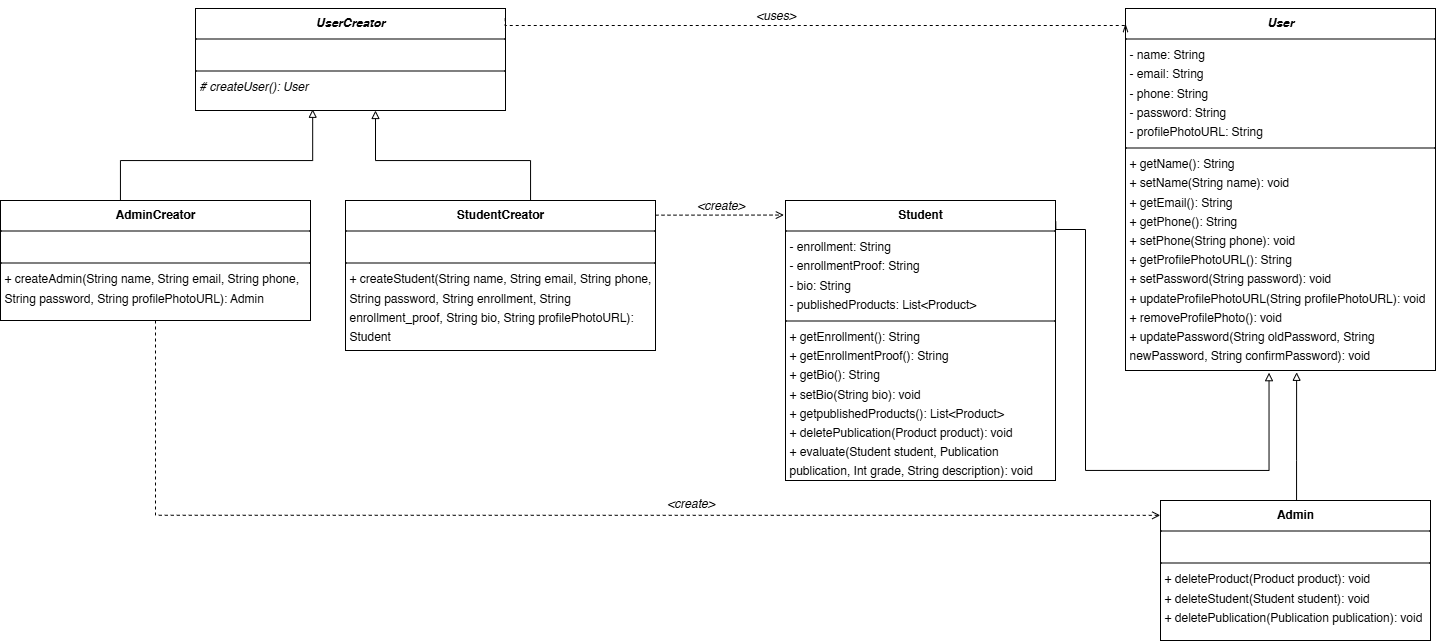

The diagram above was exported from draw.io. Its source (the exported page's mxGraphModel, read from the mxfile embedded in the PNG):
<mxGraphModel dx="2504" dy="769" grid="1" gridSize="10" guides="1" tooltips="1" connect="1" arrows="1" fold="1" page="1" pageScale="1" pageWidth="850" pageHeight="1100" math="0" shadow="0">
  <root>
    <mxCell id="0" />
    <mxCell id="1" parent="0" />
    <mxCell id="36oQLwT9X_5NoskHVaen-1" value="&lt;div style=&quot;line-height: 160%;&quot;&gt;&lt;p style=&quot;margin:0px;margin-top:4px;text-align:center;&quot;&gt;&lt;b&gt;&lt;i&gt;User&lt;/i&gt;&lt;/b&gt;&lt;/p&gt;&lt;hr size=&quot;1&quot; style=&quot;border-style:solid;&quot;&gt;&lt;p style=&quot;margin:0px;margin-left:4px;&quot;&gt;- name: String&lt;/p&gt;&lt;p style=&quot;margin:0px;margin-left:4px;&quot;&gt;- email: String&lt;br&gt;- phone: String&lt;/p&gt;&lt;p style=&quot;margin:0px;margin-left:4px;&quot;&gt;- password: String&lt;/p&gt;&lt;p style=&quot;margin:0px;margin-left:4px;&quot;&gt;- profilePhotoURL: String&lt;/p&gt;&lt;hr size=&quot;1&quot; style=&quot;border-style:solid;&quot;&gt;&lt;p style=&quot;margin:0px;margin-left:4px;&quot;&gt;+ getName(): String&lt;/p&gt;&lt;p style=&quot;margin:0px;margin-left:4px;&quot;&gt;+ setName(String name): void&lt;/p&gt;&lt;p style=&quot;margin:0px;margin-left:4px;&quot;&gt;+ getEmail(): String&lt;/p&gt;&lt;p style=&quot;margin:0px;margin-left:4px;&quot;&gt;+ getPhone(): String&lt;/p&gt;&lt;p style=&quot;margin:0px;margin-left:4px;&quot;&gt;+ setPhone(String phone): void&lt;/p&gt;&lt;p style=&quot;margin:0px;margin-left:4px;&quot;&gt;+ getProfilePhotoURL(): String&lt;/p&gt;&lt;p style=&quot;margin:0px;margin-left:4px;&quot;&gt;+ setPassword(String password): void&lt;/p&gt;&lt;p style=&quot;margin:0px;margin-left:4px;&quot;&gt;+ updateProfilePhotoURL(String profilePhotoURL): void&lt;/p&gt;&lt;p style=&quot;margin:0px;margin-left:4px;&quot;&gt;+ removeProfilePhoto(): void&lt;/p&gt;&lt;p style=&quot;margin:0px;margin-left:4px;&quot;&gt;+ updatePassword(String oldPassword, String newPassword, String confirmPassword): void&lt;/p&gt;&lt;/div&gt;" style="verticalAlign=top;align=left;overflow=fill;html=1;whiteSpace=wrap;" parent="1" vertex="1">
      <mxGeometry x="390" y="108" width="310" height="362" as="geometry" />
    </mxCell>
    <mxCell id="36oQLwT9X_5NoskHVaen-2" value="&lt;div style=&quot;line-height: 160%;&quot;&gt;&lt;p style=&quot;margin:0px;margin-top:4px;text-align:center;&quot;&gt;&lt;b&gt;Student&lt;/b&gt;&lt;/p&gt;&lt;hr size=&quot;1&quot; style=&quot;border-style:solid;&quot;&gt;&lt;p style=&quot;margin:0px;margin-left:4px;&quot;&gt;- enrollment: String&lt;br&gt;&lt;/p&gt;&lt;p style=&quot;margin:0px;margin-left:4px;&quot;&gt;- enrollmentProof: String&lt;/p&gt;&lt;p style=&quot;margin:0px;margin-left:4px;&quot;&gt;- bio: String&lt;/p&gt;&lt;p style=&quot;margin:0px;margin-left:4px;&quot;&gt;- publishedProducts: List&amp;lt;Product&amp;gt;&lt;/p&gt;&lt;hr size=&quot;1&quot; style=&quot;border-style:solid;&quot;&gt;&lt;p style=&quot;margin:0px;margin-left:4px;&quot;&gt;+ getEnrollment(): String&lt;/p&gt;&lt;p style=&quot;margin:0px;margin-left:4px;&quot;&gt;+ getEnrollmentProof(): String&lt;/p&gt;&lt;p style=&quot;margin:0px;margin-left:4px;&quot;&gt;+ getBio(): String&lt;/p&gt;&lt;p style=&quot;margin:0px;margin-left:4px;&quot;&gt;+ setBio(String bio): void&lt;/p&gt;&lt;p style=&quot;margin:0px;margin-left:4px;&quot;&gt;+ getpublishedProducts(): List&amp;lt;Product&amp;gt;&lt;/p&gt;&lt;p style=&quot;margin:0px;margin-left:4px;&quot;&gt;+ deletePublication(Product product): void&lt;/p&gt;&lt;p style=&quot;margin:0px;margin-left:4px;&quot;&gt;+ evaluate(Student student, Publication publication, Int grade, String description): void&lt;/p&gt;&lt;p style=&quot;margin:0px;margin-left:4px;&quot;&gt;&lt;br&gt;&lt;/p&gt;&lt;/div&gt;" style="verticalAlign=top;align=left;overflow=fill;html=1;whiteSpace=wrap;" parent="1" vertex="1">
      <mxGeometry x="50" y="300" width="270" height="280" as="geometry" />
    </mxCell>
    <mxCell id="36oQLwT9X_5NoskHVaen-3" value="&lt;div style=&quot;line-height: 160%;&quot;&gt;&lt;p style=&quot;margin:0px;margin-top:4px;text-align:center;&quot;&gt;&lt;b&gt;Admin&lt;/b&gt;&lt;/p&gt;&lt;hr size=&quot;1&quot; style=&quot;border-style:solid;&quot;&gt;&lt;p style=&quot;margin:0px;margin-left:4px;&quot;&gt;&lt;br&gt;&lt;/p&gt;&lt;hr size=&quot;1&quot; style=&quot;border-style:solid;&quot;&gt;&lt;p style=&quot;margin:0px;margin-left:4px;&quot;&gt;+&amp;nbsp;&lt;span style=&quot;background-color: transparent; color: light-dark(rgb(0, 0, 0), rgb(255, 255, 255));&quot;&gt;deleteProduct(Product product): void&lt;/span&gt;&lt;/p&gt;&lt;p style=&quot;margin:0px;margin-left:4px;&quot;&gt;&lt;span style=&quot;background-color: transparent; color: light-dark(rgb(0, 0, 0), rgb(255, 255, 255));&quot;&gt;+ deleteStudent(Student student): void&lt;/span&gt;&lt;/p&gt;&lt;p style=&quot;margin:0px;margin-left:4px;&quot;&gt;&lt;span style=&quot;background-color: transparent; color: light-dark(rgb(0, 0, 0), rgb(255, 255, 255));&quot;&gt;+ deletePublication(Publication publication): void&lt;/span&gt;&lt;/p&gt;&lt;/div&gt;" style="verticalAlign=top;align=left;overflow=fill;html=1;whiteSpace=wrap;" parent="1" vertex="1">
      <mxGeometry x="425" y="600" width="270" height="140" as="geometry" />
    </mxCell>
    <mxCell id="36oQLwT9X_5NoskHVaen-4" style="edgeStyle=orthogonalEdgeStyle;rounded=0;orthogonalLoop=1;jettySize=auto;html=1;entryX=0.463;entryY=1.006;entryDx=0;entryDy=0;entryPerimeter=0;endArrow=block;endFill=0;exitX=1.001;exitY=0.076;exitDx=0;exitDy=0;exitPerimeter=0;" parent="1" source="36oQLwT9X_5NoskHVaen-2" target="36oQLwT9X_5NoskHVaen-1" edge="1">
      <mxGeometry relative="1" as="geometry">
        <mxPoint x="290" y="380" as="sourcePoint" />
        <Array as="points">
          <mxPoint x="350" y="329" />
          <mxPoint x="350" y="570" />
          <mxPoint x="534" y="570" />
        </Array>
      </mxGeometry>
    </mxCell>
    <mxCell id="36oQLwT9X_5NoskHVaen-5" style="edgeStyle=orthogonalEdgeStyle;rounded=0;orthogonalLoop=1;jettySize=auto;html=1;entryX=0.552;entryY=1.005;entryDx=0;entryDy=0;entryPerimeter=0;endArrow=block;endFill=0;" parent="1" source="36oQLwT9X_5NoskHVaen-3" target="36oQLwT9X_5NoskHVaen-1" edge="1">
      <mxGeometry relative="1" as="geometry">
        <Array as="points">
          <mxPoint x="561" y="560" />
          <mxPoint x="561" y="560" />
        </Array>
      </mxGeometry>
    </mxCell>
    <mxCell id="36oQLwT9X_5NoskHVaen-7" value="&lt;div style=&quot;line-height: 160%;&quot;&gt;&lt;p style=&quot;margin:0px;margin-top:4px;text-align:center;&quot;&gt;&lt;b&gt;&lt;i&gt;UserCreator&lt;/i&gt;&lt;/b&gt;&lt;/p&gt;&lt;hr size=&quot;1&quot; style=&quot;border-style:solid;&quot;&gt;&lt;p style=&quot;margin:0px;margin-left:4px;&quot;&gt;&lt;br&gt;&lt;/p&gt;&lt;hr size=&quot;1&quot; style=&quot;border-style:solid;&quot;&gt;&lt;p style=&quot;margin:0px;margin-left:4px;&quot;&gt;&lt;i&gt;# createUser(): User&lt;/i&gt;&lt;/p&gt;&lt;p style=&quot;margin:0px;margin-left:4px;&quot;&gt;&lt;br&gt;&lt;/p&gt;&lt;/div&gt;" style="verticalAlign=top;align=left;overflow=fill;html=1;whiteSpace=wrap;" parent="1" vertex="1">
      <mxGeometry x="-540" y="108" width="310" height="102" as="geometry" />
    </mxCell>
    <mxCell id="36oQLwT9X_5NoskHVaen-8" style="edgeStyle=orthogonalEdgeStyle;rounded=0;orthogonalLoop=1;jettySize=auto;html=1;dashed=1;endArrow=openThin;endFill=0;entryX=0;entryY=0.043;entryDx=0;entryDy=0;entryPerimeter=0;exitX=0.999;exitY=0.094;exitDx=0;exitDy=0;exitPerimeter=0;" parent="1" source="36oQLwT9X_5NoskHVaen-7" target="36oQLwT9X_5NoskHVaen-1" edge="1">
      <mxGeometry relative="1" as="geometry">
        <mxPoint x="80" y="125" as="sourcePoint" />
        <mxPoint x="380" y="120" as="targetPoint" />
        <Array as="points">
          <mxPoint x="-230" y="125" />
        </Array>
      </mxGeometry>
    </mxCell>
    <mxCell id="36oQLwT9X_5NoskHVaen-9" value="&lt;i&gt;&amp;lt;uses&amp;gt;&lt;/i&gt;" style="text;html=1;align=center;verticalAlign=middle;resizable=0;points=[];autosize=1;strokeColor=none;fillColor=none;" parent="1" vertex="1">
      <mxGeometry x="10" y="100" width="60" height="30" as="geometry" />
    </mxCell>
    <mxCell id="36oQLwT9X_5NoskHVaen-11" style="edgeStyle=orthogonalEdgeStyle;rounded=0;orthogonalLoop=1;jettySize=auto;html=1;endArrow=block;endFill=0;exitX=0.5;exitY=0;exitDx=0;exitDy=0;" parent="1" source="36oQLwT9X_5NoskHVaen-10" target="36oQLwT9X_5NoskHVaen-7" edge="1">
      <mxGeometry relative="1" as="geometry">
        <mxPoint x="-253.02" y="440" as="sourcePoint" />
        <mxPoint x="-380" y="297.81000000000006" as="targetPoint" />
        <Array as="points">
          <mxPoint x="-205" y="260" />
          <mxPoint x="-360" y="260" />
        </Array>
      </mxGeometry>
    </mxCell>
    <mxCell id="36oQLwT9X_5NoskHVaen-10" value="&lt;div style=&quot;line-height: 160%;&quot;&gt;&lt;p style=&quot;margin:0px;margin-top:4px;text-align:center;&quot;&gt;&lt;b&gt;StudentCreator&lt;/b&gt;&lt;/p&gt;&lt;hr size=&quot;1&quot; style=&quot;border-style:solid;&quot;&gt;&lt;p style=&quot;margin:0px;margin-left:4px;&quot;&gt;&lt;br&gt;&lt;/p&gt;&lt;hr size=&quot;1&quot; style=&quot;border-style:solid;&quot;&gt;&lt;p style=&quot;margin:0px;margin-left:4px;&quot;&gt;+ createStudent(String name, String email, String phone, String password, String enrollment, String enrollment_proof, String bio, String profilePhotoURL): Student&lt;/p&gt;&lt;p style=&quot;margin:0px;margin-left:4px;&quot;&gt;&lt;br&gt;&lt;/p&gt;&lt;/div&gt;" style="verticalAlign=top;align=left;overflow=fill;html=1;whiteSpace=wrap;" parent="1" vertex="1">
      <mxGeometry x="-390" y="300" width="310" height="150" as="geometry" />
    </mxCell>
    <mxCell id="36oQLwT9X_5NoskHVaen-12" style="edgeStyle=orthogonalEdgeStyle;rounded=0;orthogonalLoop=1;jettySize=auto;html=1;dashed=1;endArrow=open;endFill=0;entryX=-0.006;entryY=0.052;entryDx=0;entryDy=0;entryPerimeter=0;" parent="1" source="36oQLwT9X_5NoskHVaen-10" target="36oQLwT9X_5NoskHVaen-2" edge="1">
      <mxGeometry relative="1" as="geometry">
        <mxPoint x="-100" y="304.25" as="sourcePoint" />
        <mxPoint x="40" y="304" as="targetPoint" />
        <Array as="points">
          <mxPoint x="-79" y="315" />
        </Array>
      </mxGeometry>
    </mxCell>
    <mxCell id="36oQLwT9X_5NoskHVaen-13" value="&lt;span style=&quot;color: rgba(0, 0, 0, 0); font-family: monospace; font-size: 0px; text-align: start;&quot;&gt;%3CmxGraphModel%3E%3Croot%3E%3CmxCell%20id%3D%220%22%2F%3E%3CmxCell%20id%3D%221%22%20parent%3D%220%22%2F%3E%3CmxCell%20id%3D%222%22%20value%3D%22%26lt%3Bi%26gt%3B%26amp%3Blt%3Buses%26amp%3Bgt%3B%26lt%3B%2Fi%26gt%3B%22%20style%3D%22text%3Bhtml%3D1%3Balign%3Dcenter%3BverticalAlign%3Dmiddle%3Bresizable%3D0%3Bpoints%3D%5B%5D%3Bautosize%3D1%3BstrokeColor%3Dnone%3BfillColor%3Dnone%3B%22%20vertex%3D%221%22%20parent%3D%221%22%3E%3CmxGeometry%20x%3D%22205%22%20y%3D%22100%22%20width%3D%2260%22%20height%3D%2230%22%20as%3D%22geometry%22%2F%3E%3C%2FmxCell%3E%3C%2Froot%3E%3C%2FmxGraphModel%3E&lt;/span&gt;&lt;span style=&quot;color: rgba(0, 0, 0, 0); font-family: monospace; font-size: 0px; text-align: start;&quot;&gt;%3CmxGraphModel%3E%3Croot%3E%3CmxCell%20id%3D%220%22%2F%3E%3CmxCell%20id%3D%221%22%20parent%3D%220%22%2F%3E%3CmxCell%20id%3D%222%22%20value%3D%22%26lt%3Bi%26gt%3B%26amp%3Blt%3Buses%26amp%3Bgt%3B%26lt%3B%2Fi%26gt%3B%22%20style%3D%22text%3Bhtml%3D1%3Balign%3Dcenter%3BverticalAlign%3Dmiddle%3Bresizable%3D0%3Bpoints%3D%5B%5D%3Bautosize%3D1%3BstrokeColor%3Dnone%3BfillColor%3Dnone%3B%22%20vertex%3D%221%22%20parent%3D%221%22%3E%3CmxGeometry%20x%3D%22205%22%20y%3D%22100%22%20width%3D%2260%22%20height%3D%2230%22%20as%3D%22geometry%22%2F%3E%3C%2FmxCell%3E%3C%2Froot%3E%3C%2FmxGraphModel%3E&lt;/span&gt;" style="text;html=1;align=center;verticalAlign=middle;resizable=0;points=[];autosize=1;strokeColor=none;fillColor=none;" parent="1" vertex="1">
      <mxGeometry x="30" y="588" width="20" height="30" as="geometry" />
    </mxCell>
    <mxCell id="36oQLwT9X_5NoskHVaen-14" value="&lt;i&gt;&amp;lt;create&amp;gt;&lt;/i&gt;" style="text;html=1;align=center;verticalAlign=middle;resizable=0;points=[];autosize=1;strokeColor=none;fillColor=none;" parent="1" vertex="1">
      <mxGeometry x="-50" y="290" width="70" height="30" as="geometry" />
    </mxCell>
    <mxCell id="36oQLwT9X_5NoskHVaen-17" value="&lt;div style=&quot;line-height: 160%;&quot;&gt;&lt;p style=&quot;margin:0px;margin-top:4px;text-align:center;&quot;&gt;&lt;b&gt;AdminCreator&lt;/b&gt;&lt;/p&gt;&lt;hr size=&quot;1&quot; style=&quot;border-style:solid;&quot;&gt;&lt;p style=&quot;margin:0px;margin-left:4px;&quot;&gt;&lt;br&gt;&lt;/p&gt;&lt;hr size=&quot;1&quot; style=&quot;border-style:solid;&quot;&gt;&lt;p style=&quot;margin:0px;margin-left:4px;&quot;&gt;+ createAdmin(String name, String email, String phone, String password, String profilePhotoURL): Admin&lt;/p&gt;&lt;p style=&quot;margin:0px;margin-left:4px;&quot;&gt;&lt;br&gt;&lt;/p&gt;&lt;/div&gt;" style="verticalAlign=top;align=left;overflow=fill;html=1;whiteSpace=wrap;" parent="1" vertex="1">
      <mxGeometry x="-735" y="300" width="310" height="120" as="geometry" />
    </mxCell>
    <mxCell id="36oQLwT9X_5NoskHVaen-18" style="edgeStyle=orthogonalEdgeStyle;rounded=0;orthogonalLoop=1;jettySize=auto;html=1;endArrow=block;endFill=0;entryX=0.378;entryY=0.988;entryDx=0;entryDy=0;entryPerimeter=0;" parent="1" source="36oQLwT9X_5NoskHVaen-17" target="36oQLwT9X_5NoskHVaen-7" edge="1">
      <mxGeometry relative="1" as="geometry">
        <mxPoint x="-420" y="350" as="targetPoint" />
        <Array as="points">
          <mxPoint x="-615" y="260" />
          <mxPoint x="-423" y="260" />
        </Array>
      </mxGeometry>
    </mxCell>
    <mxCell id="36oQLwT9X_5NoskHVaen-19" style="edgeStyle=orthogonalEdgeStyle;rounded=0;orthogonalLoop=1;jettySize=auto;html=1;entryX=-0.001;entryY=0.106;entryDx=0;entryDy=0;entryPerimeter=0;dashed=1;endArrow=open;endFill=0;" parent="1" source="36oQLwT9X_5NoskHVaen-17" target="36oQLwT9X_5NoskHVaen-3" edge="1">
      <mxGeometry relative="1" as="geometry">
        <Array as="points">
          <mxPoint x="-580" y="615" />
        </Array>
        <mxPoint x="-620" y="420" as="sourcePoint" />
        <mxPoint x="395" y="627.64" as="targetPoint" />
      </mxGeometry>
    </mxCell>
    <mxCell id="36oQLwT9X_5NoskHVaen-20" value="&lt;i&gt;&amp;lt;create&amp;gt;&lt;/i&gt;" style="text;html=1;align=center;verticalAlign=middle;resizable=0;points=[];autosize=1;strokeColor=none;fillColor=none;" parent="1" vertex="1">
      <mxGeometry x="-80" y="588" width="70" height="30" as="geometry" />
    </mxCell>
  </root>
</mxGraphModel>